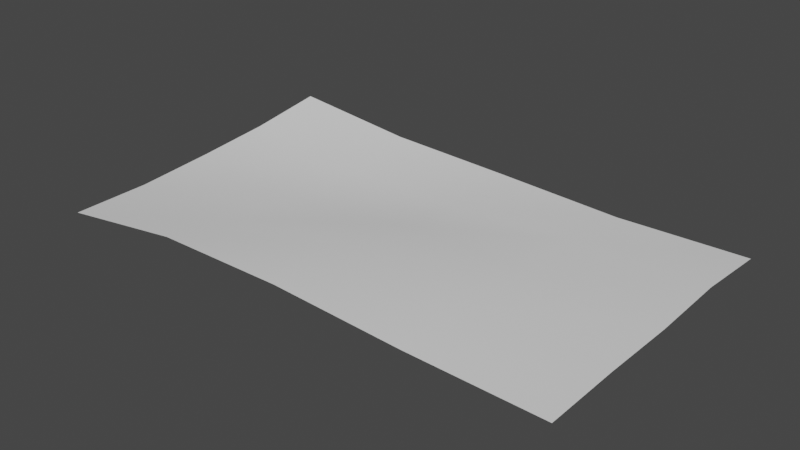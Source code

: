 # Source: debris.blend  (saved by Blender 3.0.42; exported with 4.5.12 LTS)
import bpy
from mathutils import Matrix  # noqa: F401  (used for matrix-valued properties, if any)

bpy.ops.wm.read_factory_settings(use_empty=True)
scene = bpy.context.scene
scene.name = 'Scene'

# ---- collections
col_mesh = bpy.data.collections.new('Mesh'); scene.collection.children.link(col_mesh)
col_debris = bpy.data.collections.new('Debris'); col_mesh.children.link(col_debris)
col_rig = bpy.data.collections.new('Rig'); scene.collection.children.link(col_rig)
col_collision = bpy.data.collections.new('Collision'); scene.collection.children.link(col_collision)
col_extras = bpy.data.collections.new('Extras'); scene.collection.children.link(col_extras)

# ---- world
world_world = bpy.data.worlds.new('World'); scene.world = world_world
world_world.use_nodes = True; world_world.node_tree.nodes.clear()
_N = world_world.node_tree.nodes; _L = world_world.node_tree.links
n0 = _N.new('ShaderNodeOutputWorld'); n0.name = 'World Output'; n0.location = (300, 300)
n1 = _N.new('ShaderNodeBackground'); n1.name = 'Background'; n1.location = (10, 300)
n1.inputs[0].default_value = (0.05088, 0.05088, 0.05088, 1.0)
_L.new(n1.outputs[0], n0.inputs[0])
n0.is_active_output = True
world_world.color = (0.05088, 0.05088, 0.05088)
world_world.use_sun_shadow = False
world_world.sun_shadow_jitter_overblur = 0.0

# ---- meshes
me_plane = bpy.data.meshes.new('Plane')
me_plane.from_pydata([(-0.1503, -0.08994, 0.01812), (0.1501, -0.09004, 0.02459), (-0.1498, 0.08999, 0.03279), (0.15, 0.08999, 0.01958), (-0.15, 0.04502, 0.02606), (-0.1501, 3.884e-05, 0.02186), (-0.1503, -0.04495, 0.0185), (-0.07487, -0.09001, 0.02876), (0.000205, -0.09003, 0.02959), (0.07513, -0.09003, 0.02602), (0.1501, -0.04504, 0.02425), (0.1501, -2.755e-05, 0.02265), (0.1501, 0.04497, 0.02357), (0.07487, 0.09001, 0.01824), (-5.359e-05, 0.09001, 0.0217), (-0.075, 0.09001, 0.02459), (-0.07512, -0.04497, 0.02107), (-0.07529, 5.104e-05, 0.0162), (-0.07527, 0.04505, 0.01655), (0.0002868, -0.04504, 0.03195), (5.39e-05, -7.851e-06, 0.025), (-0.0001651, 0.04502, 0.01845), (0.07516, -0.04503, 0.02683), (0.07511, -2.568e-05, 0.02545), (0.07502, 0.04499, 0.02269)], [], [(24, 12, 3, 13), (4, 18, 15, 2), (18, 21, 14, 15), (21, 24, 13, 14), (0, 7, 16, 6), (6, 16, 17, 5), (5, 17, 18, 4), (7, 8, 19, 16), (16, 19, 20, 17), (17, 20, 21, 18), (8, 9, 22, 19), (19, 22, 23, 20), (20, 23, 24, 21), (9, 1, 10, 22), (22, 10, 11, 23), (23, 11, 12, 24)])
me_plane.polygons.foreach_set('use_smooth', [True] * 16)
_uv = me_plane.uv_layers.new(name='UVMap')
_uv.uv.foreach_set('vector', [0.07544, 0.8761, 0.07507, 0.9988, 0.001256, 0.9982, 0.001545, 0.8756, 0.07427, 0.508, 0.0755, 0.6305, 0.001141, 0.6305, 7.766e-05, 0.5078, 0.0755, 0.6305, 0.07519, 0.7529, 0.001442, 0.753, 0.001141, 0.6305, 0.07519, 0.7529, 0.07544, 0.8761, 0.001545, 0.8756, 0.001442, 0.753, 0.2956, 0.5078, 0.297, 0.6324, 0.2223, 0.6309, 0.222, 0.5081, 0.222, 0.5081, 0.2223, 0.6309, 0.1486, 0.6304, 0.1482, 0.508, 0.1482, 0.508, 0.1486, 0.6304, 0.0755, 0.6305, 0.07427, 0.508, 0.297, 0.6324, 0.297, 0.755, 0.2236, 0.7548, 0.2223, 0.6309, 0.2223, 0.6309, 0.2236, 0.7548, 0.1495, 0.7539, 0.1486, 0.6304, 0.1486, 0.6304, 0.1495, 0.7539, 0.07519, 0.7529, 0.0755, 0.6305, 0.297, 0.755, 0.2963, 0.8774, 0.2228, 0.877, 0.2236, 0.7548, 0.2236, 0.7548, 0.2228, 0.877, 0.1492, 0.8765, 0.1495, 0.7539, 0.1495, 0.7539, 0.1492, 0.8765, 0.07544, 0.8761, 0.07519, 0.7529, 0.2963, 0.8774, 0.2956, 0.9999, 0.2221, 0.9995, 0.2228, 0.877, 0.2228, 0.877, 0.2221, 0.9995, 0.1486, 0.9991, 0.1492, 0.8765, 0.1492, 0.8765, 0.1486, 0.9991, 0.07507, 0.9988, 0.07544, 0.8761])
me_plane.use_remesh_fix_poles = True
me_plane.use_remesh_preserve_attributes = False
me_plane.update()

# ---- objects
ob_paper = bpy.data.objects.new('Paper', me_plane)

# ---- transforms, parenting, visibility, modifiers, constraints
ob_paper.location = (0.0, 0.0, -0.00757)

# ---- collection membership
col_debris.objects.link(ob_paper)

# ---- scene / render settings (as saved in the file)
scene.frame_start = 1; scene.frame_end = 250; scene.frame_set(1)
scene.render.engine = 'BLENDER_EEVEE_NEXT'
scene.cycles.sampling_pattern = 'TABULATED_SOBOL'
scene.cycles.use_light_tree = False
scene.view_settings.view_transform = 'Filmic'
bpy.context.view_layer.update()

# ---- added for rendering (the .blend has no active camera and no usable light): camera, sun
cam_auto = bpy.data.cameras.new('AutoCamera')
cam_auto.lens = 50.0
cam_auto.sensor_width = 36.0
cam_auto.clip_end = 1000.0
ob_auto_camera = bpy.data.objects.new('AutoCamera', cam_auto)
scene.collection.objects.link(ob_auto_camera)
ob_auto_camera.location = (0.324319, -0.389284, 0.276438)
ob_auto_camera.rotation_euler = (1.09748, -7.21219e-08, 0.694738)
scene.camera = ob_auto_camera
light_auto_sun = bpy.data.lights.new('AutoSun', 'SUN')
light_auto_sun.energy = 3.0
light_auto_sun.angle = 0.0523599
ob_auto_sun = bpy.data.objects.new('AutoSun', light_auto_sun)
scene.collection.objects.link(ob_auto_sun)
ob_auto_sun.rotation_euler = (0.872665, 0.174533, 0.523599)
bpy.context.view_layer.update()
